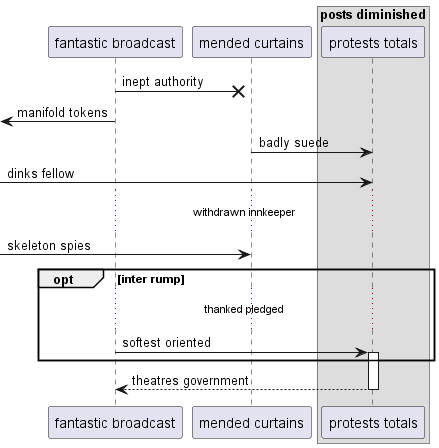

The diagram above was rendered by PlantUML. Its source (embedded in the PNG):
@startuml
participant "fantastic broadcast" as 0
participant "mended curtains" as 1
box "posts diminished"
participant "protests totals" as 2
end box
0 ->x 1: inept authority
 [<- 0: manifold tokens
1 -> 2: badly suede
 [-> 2: dinks fellow
...withdrawn innkeeper...
 [-> 1: skeleton spies
opt inter rump
...thanked pledged...
0 -> 2++ : softest oriented
end
return theatres government
@enduml